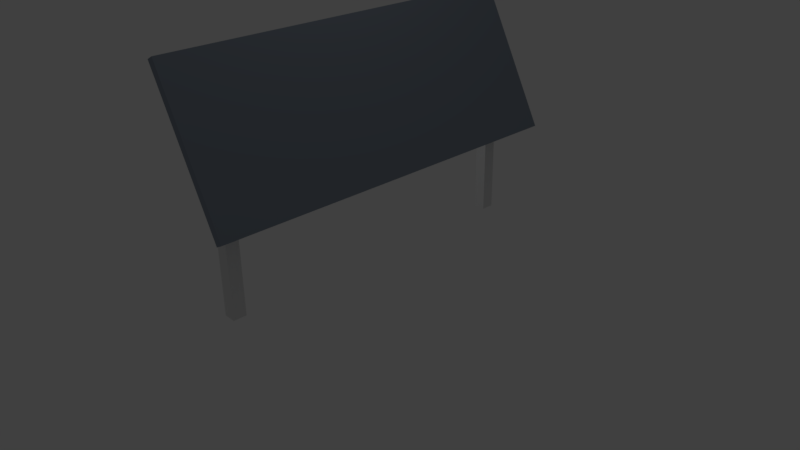 # Source: blueprintWorkbench.blend  (saved by Blender 2.77.0; exported with 4.5.12 LTS)
import bpy
from mathutils import Matrix  # noqa: F401  (used for matrix-valued properties, if any)

bpy.ops.wm.read_factory_settings(use_empty=True)
scene = bpy.context.scene
scene.name = 'Scene'

# ---- collections
col_collection_1 = bpy.data.collections.new('Collection 1'); scene.collection.children.link(col_collection_1)

# ---- materials (node trees are filled in below, after node groups)
mat_metallic = bpy.data.materials.new('metallic')
mat_metallic.alpha_threshold = 0.0
mat_metallic.use_transparent_shadow = False
mat_metallic.diffuse_color = (0.814, 0.814, 0.814, 1.0)
mat_metallic.roughness = 0.5
mat_metallic.specular_intensity = 0.4139
mat_greyarea = bpy.data.materials.new('GreyArea')
mat_greyarea.alpha_threshold = 0.0
mat_greyarea.use_transparent_shadow = False
mat_greyarea.diffuse_color = (0.2668, 0.3119, 0.3757, 1.0)
mat_greyarea.specular_color = (0.281, 0.281, 0.281)
mat_greyarea.roughness = 0.5
mat_greyarea.line_color = (0.0, 0.0, 0.0, 1.0)

# ---- material node trees

# ---- world
world_world = bpy.data.worlds.new('World'); scene.world = world_world
world_world.color = (0.05088, 0.05088, 0.05088)
world_world.use_sun_shadow = False
world_world.sun_shadow_jitter_overblur = 0.0
world_world.cycles.sampling_method = 'MANUAL'

# ---- cameras
cam_camera = bpy.data.cameras.new('Camera')
cam_camera.clip_end = 100.0
cam_camera.lens = 35.0
cam_camera.sensor_width = 32.0
cam_camera.sensor_height = 18.0
cam_camera.ortho_scale = 7.314
cam_camera.dof.focus_distance = 0.0
cam_camera.dof.aperture_fstop = 128.0

# ---- lights
light_lamp = bpy.data.lights.new('Lamp', 'POINT')
light_lamp.transmission_factor = 0.0
light_lamp.cutoff_distance = 30.0
light_lamp.energy = 100.0
light_lamp.shadow_buffer_clip_start = 1.001
light_lamp.shadow_soft_size = 0.1
light_lamp.shadow_maximum_resolution = 0.006
light_lamp.use_absolute_resolution = True

# ---- meshes
me_cube_000 = bpy.data.meshes.new('Cube.000')
me_cube_000.from_pydata([(-1.0, -1.0, -1.0), (-1.0, -1.0, 1.0), (-1.0, 1.0, -1.0), (-1.0, 1.0, 1.0), (1.0, -1.0, -1.0), (1.0, -1.0, 1.0), (1.0, 1.0, -1.0), (1.0, 1.0, 1.0)], [], [(1, 3, 2, 0), (3, 7, 6, 2), (7, 5, 4, 6), (5, 1, 0, 4), (0, 2, 6, 4), (5, 7, 3, 1)])
me_cube_000.materials.append(mat_metallic)
me_cube_000.use_remesh_preserve_volume = False
me_cube_000.use_remesh_preserve_attributes = False
me_cube_000.use_mirror_vertex_groups = False
me_cube_000.update()
me_cube_014 = bpy.data.meshes.new('Cube.014')
me_cube_014.from_pydata([(-1.0, -1.0, -1.0), (-1.0, -1.0, 1.0), (-1.0, 1.0, -1.0), (-1.0, 1.0, 1.0), (1.0, -1.0, -1.0), (1.0, -1.0, 1.0), (1.0, 1.0, -1.0), (1.0, 1.0, 1.0)], [], [(1, 3, 2, 0), (3, 7, 6, 2), (7, 5, 4, 6), (5, 1, 0, 4), (0, 2, 6, 4), (5, 7, 3, 1)])
me_cube_014.materials.append(mat_metallic)
me_cube_014.use_remesh_preserve_volume = False
me_cube_014.use_remesh_preserve_attributes = False
me_cube_014.use_mirror_vertex_groups = False
me_cube_014.update()
me_cube_010 = bpy.data.meshes.new('Cube.010')
me_cube_010.from_pydata([(0.1362, 0.8935, -0.1975), (0.1362, -0.8935, -0.1975), (0.1336, 0.8935, -0.7291), (0.1336, -0.8935, -0.7291), (0.1259, 0.8935, -1.24), (0.1259, -0.8935, -1.24), (0.1133, 0.8935, -1.711), (0.1133, -0.8935, -1.711), (0.09633, 0.8935, -2.124), (0.09633, -0.8935, -2.124), (0.07569, 0.8935, -2.463), (0.07569, -0.8935, -2.463), (0.05213, 0.8935, -2.715), (0.05213, -0.8935, -2.715), (0.02658, 0.8935, -2.87), (0.02658, -0.8935, -2.87), (1.293e-07, 0.8935, -2.922), (-6.601e-08, -0.8935, -2.922), (-0.02658, 0.8935, -2.87), (-0.02658, -0.8935, -2.87), (-0.05213, 0.8935, -2.715), (-0.05213, -0.8935, -2.715), (-0.07569, 0.8935, -2.463), (-0.07569, -0.8935, -2.463), (-0.09633, 0.8935, -2.124), (-0.09633, -0.8935, -2.124), (-0.1133, 0.8935, -1.711), (-0.1133, -0.8935, -1.711), (-0.1259, 0.8935, -1.24), (-0.1259, -0.8935, -1.24), (-0.1336, 0.8935, -0.7291), (-0.1336, -0.8935, -0.7291), (-0.1362, 0.8935, -0.1975), (-0.1362, -0.8935, -0.1975), (1.0, 1.0, -0.2975), (1.0, -1.0, -0.2975), (-1.0, -1.0, -0.2975), (-1.0, 1.0, -0.2975), (1.0, 1.0, 1.702), (1.0, -1.0, 1.702), (-1.0, -1.0, 1.702), (-1.0, 1.0, 1.702)], [], [(0, 1, 3, 2), (2, 3, 5, 4), (4, 5, 7, 6), (6, 7, 9, 8), (8, 9, 11, 10), (10, 11, 13, 12), (12, 13, 15, 14), (14, 15, 17, 16), (16, 17, 19, 18), (18, 19, 21, 20), (20, 21, 23, 22), (22, 23, 25, 24), (24, 25, 27, 26), (26, 27, 29, 28), (28, 29, 31, 30), (30, 31, 33, 32), (3, 1, 33, 31, 29, 27, 25, 23, 21, 19, 17, 15, 13, 11, 9, 7, 5), (0, 2, 4, 6, 8, 10, 12, 14, 16, 18, 20, 22, 24, 26, 28, 30, 32), (34, 35, 36, 37), (38, 41, 40, 39), (34, 38, 39, 35), (35, 39, 40, 36), (36, 40, 41, 37), (38, 34, 37, 41)])
me_cube_010.materials.append(mat_greyarea)
me_cube_010.use_remesh_preserve_volume = False
me_cube_010.use_remesh_preserve_attributes = False
me_cube_010.use_mirror_vertex_groups = False
me_cube_010.update()

# ---- objects
ob_cube_000 = bpy.data.objects.new('Cube.000', me_cube_000)
ob_cube_004 = bpy.data.objects.new('Cube.004', me_cube_014)
ob_cube_001 = bpy.data.objects.new('Cube.001', me_cube_010)
ob_lamp = bpy.data.objects.new('Lamp', light_lamp)
ob_camera = bpy.data.objects.new('Camera', cam_camera)

# ---- transforms, parenting, visibility, modifiers, constraints
ob_cube_000.location = (0.0, -2.1, 1.0)
ob_cube_000.scale = (0.08081, 0.08622, 1.0)
ob_cube_000.lineart.crease_threshold = 0.0
ob_cube_004.location = (0.0, 2.1, 1.0)
ob_cube_004.scale = (0.08081, 0.08622, 1.0)
ob_cube_004.lineart.crease_threshold = 0.0
ob_cube_001.location = (-2.73e-08, -3.412e-08, 2.087)
ob_cube_001.rotation_euler = (0.0, 1.092, 0.0)
ob_cube_001.scale = (1.0, 2.5, 0.05)
ob_cube_001.lock_rotations_4d = False
ob_cube_001.empty_display_type = 'ARROWS'
ob_cube_001.lineart.crease_threshold = 0.0
ob_lamp.location = (-1.644, 0.147, 6.195)
ob_lamp.rotation_euler = (0.6503, 0.05522, 1.866)
ob_lamp.lock_rotations_4d = False
ob_lamp.empty_display_type = 'ARROWS'
ob_lamp.color = (0.0, 0.0, 0.0, 0.0)
ob_lamp.lineart.crease_threshold = 0.0
ob_camera.location = (7.481, -6.508, 5.344)
ob_camera.rotation_euler = (1.109, 0.01082, 0.8149)
ob_camera.lock_rotations_4d = False
ob_camera.empty_display_type = 'ARROWS'
ob_camera.color = (0.0, 0.0, 0.0, 0.0)
ob_camera.display_type = 'WIRE'
ob_camera.lineart.crease_threshold = 0.0

# ---- collection membership
col_collection_1.objects.link(ob_cube_000)
col_collection_1.objects.link(ob_cube_004)
col_collection_1.objects.link(ob_cube_001)
col_collection_1.objects.link(ob_lamp)
col_collection_1.objects.link(ob_camera)

# ---- scene / render settings (as saved in the file)
scene.camera = ob_camera
scene.frame_start = 1; scene.frame_end = 250; scene.frame_set(1)
scene.render.engine = 'BLENDER_EEVEE_NEXT'
scene.render.resolution_percentage = 50
scene.render.dither_intensity = 0.0
scene.cycles.use_denoising = False
scene.cycles.samples = 128
scene.cycles.sampling_pattern = 'TABULATED_SOBOL'
scene.cycles.light_sampling_threshold = 0.0
scene.cycles.use_adaptive_sampling = False
scene.cycles.use_light_tree = False
scene.cycles.blur_glossy = 0.0
scene.cycles.sample_clamp_indirect = 0.0
scene.view_settings.view_transform = 'Standard'
bpy.context.view_layer.update()
